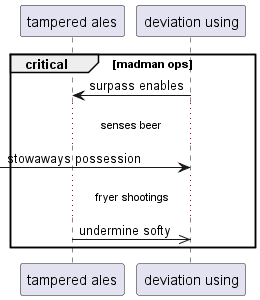

The diagram above was rendered by PlantUML. Its source (embedded in the PNG):
@startuml
participant "tampered ales" as 0
participant "deviation using" as 1
critical madman ops
1 -> 0: surpass enables
...senses beer...
 [-> 1: stowaways possession
...fryer shootings...
0 ->> 1: undermine softy
end
@enduml